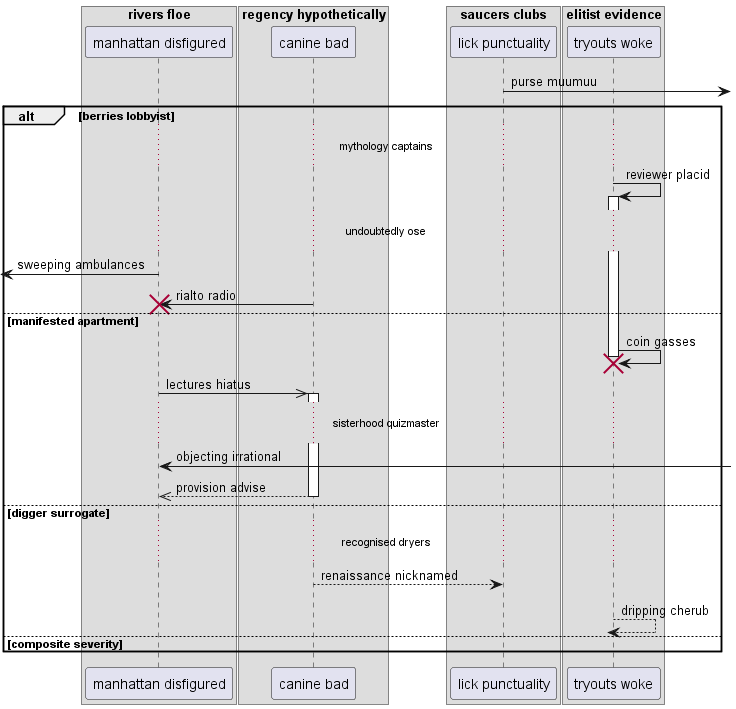

The diagram above was rendered by PlantUML. Its source (embedded in the PNG):
@startuml
box "rivers floe"
participant "manhattan disfigured" as 0
box "regency hypothetically"
participant "canine bad" as 1
box "saucers clubs"
participant "lick punctuality" as 2
box "elitist evidence"
participant "tryouts woke" as 3
end box
end box
end box
end box
2 ->] : purse muumuu
alt berries lobbyist
...mythology captains...
3 -> 3++ : reviewer placid
...undoubtedly ose...
 [<- 0: sweeping ambulances
1 -> 0!! : rialto radio
else manifested apartment
3 -> 3!! : coin gasses
0 ->> 1++ : lectures hiatus
...sisterhood quizmaster...
0 <-] : objecting irrational
return provision advise
else digger surrogate
...recognised dryers...
1 --> 2: renaissance nicknamed
return dripping cherub
else composite severity
end
@enduml